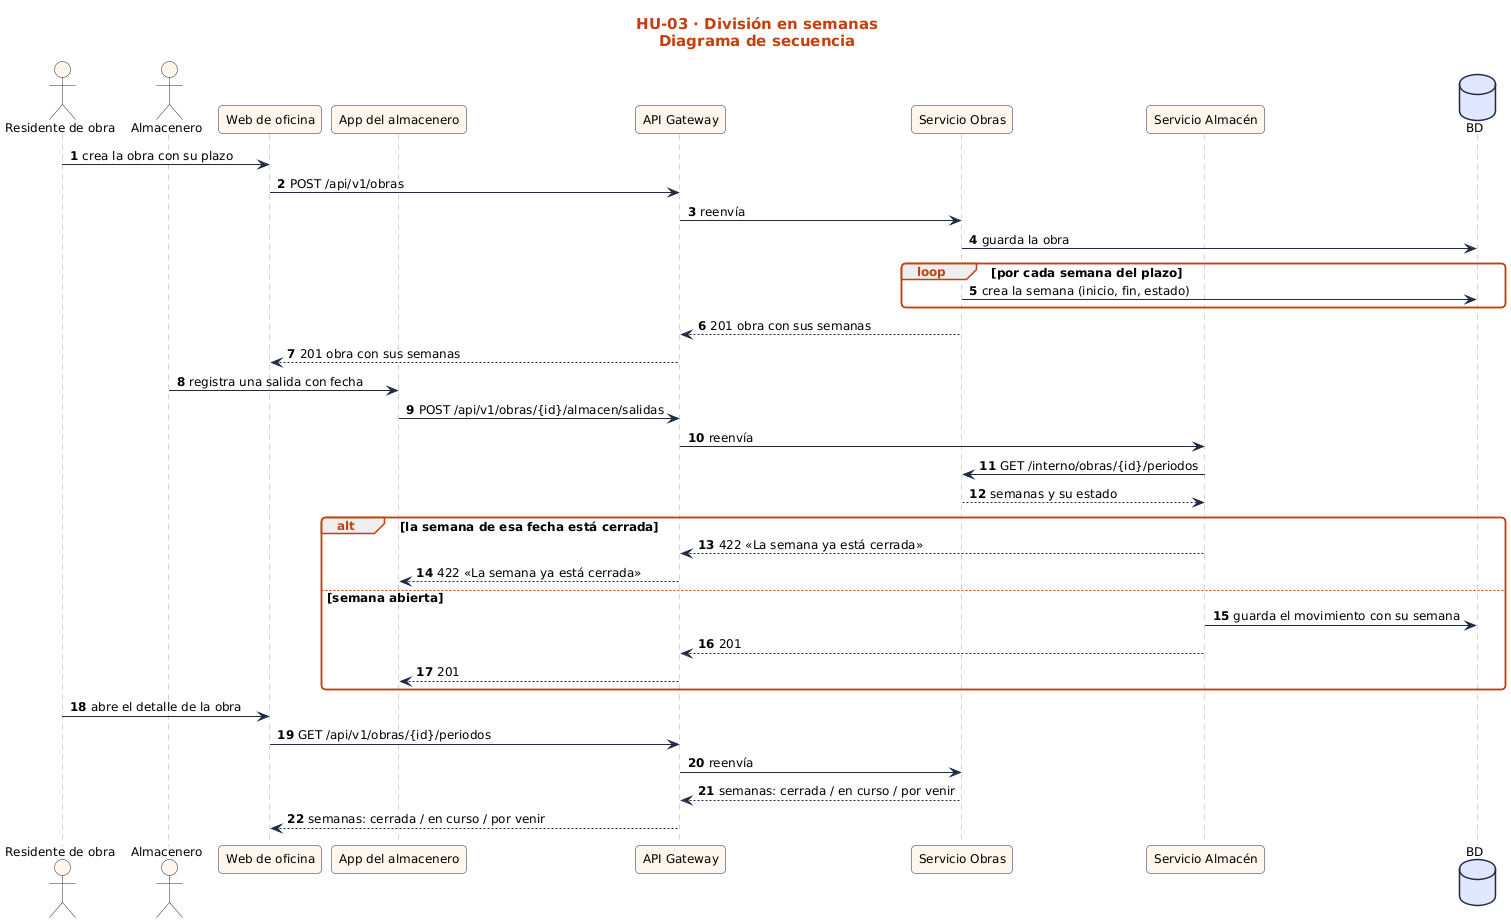

The diagram above was rendered by PlantUML. Its source (embedded in the PNG):
@startuml
!include ../../estilo.iuml
title HU-03 · División en semanas\nDiagrama de secuencia
autonumber
actor "Residente de obra" as R
actor "Almacenero" as AL
participant "Web de oficina" as UI
participant "App del almacenero" as APP
participant "API Gateway" as GW
participant "Servicio Obras" as SO
participant "Servicio Almacén" as SA
database "BD" as BD
R -> UI : crea la obra con su plazo
UI -> GW : POST /api/v1/obras
GW -> SO : reenvía
SO -> BD : guarda la obra
loop por cada semana del plazo
  SO -> BD : crea la semana (inicio, fin, estado)
end
SO --> GW : 201 obra con sus semanas
GW --> UI : 201 obra con sus semanas
AL -> APP : registra una salida con fecha
APP -> GW : POST /api/v1/obras/{id}/almacen/salidas
GW -> SA : reenvía
SA -> SO : GET /interno/obras/{id}/periodos
SO --> SA : semanas y su estado
alt la semana de esa fecha está cerrada
  SA --> GW : 422 «La semana ya está cerrada»
  GW --> APP : 422 «La semana ya está cerrada»
else semana abierta
  SA -> BD : guarda el movimiento con su semana
  SA --> GW : 201
  GW --> APP : 201
end
R -> UI : abre el detalle de la obra
UI -> GW : GET /api/v1/obras/{id}/periodos
GW -> SO : reenvía
SO --> GW : semanas: cerrada / en curso / por venir
GW --> UI : semanas: cerrada / en curso / por venir
@enduml